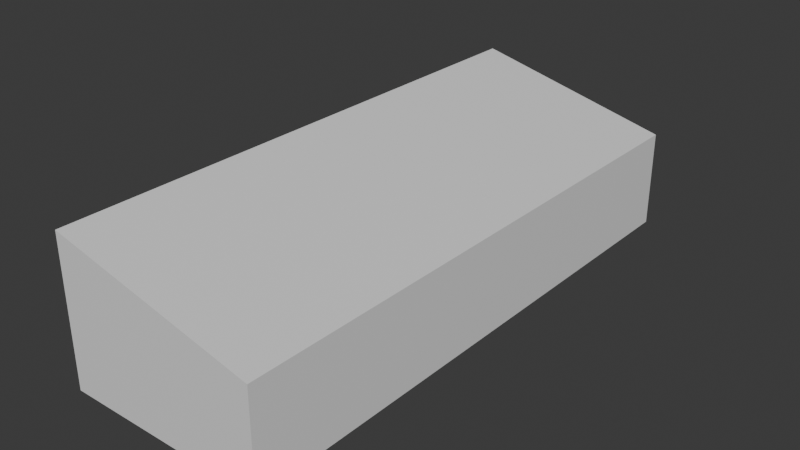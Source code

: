 # Source: Shed.blend  (saved by Blender 4.3.32; exported with 4.5.12 LTS)
import bpy
from mathutils import Matrix  # noqa: F401  (used for matrix-valued properties, if any)

bpy.ops.wm.read_factory_settings(use_empty=True)
scene = bpy.context.scene
scene.name = 'Scene'

# ---- collections
col_collection = bpy.data.collections.new('Collection'); scene.collection.children.link(col_collection)

# ---- materials (node trees are filled in below, after node groups)
mat_material = bpy.data.materials.new('Material')
mat_material.alpha_threshold = 0.0
mat_material.roughness = 0.5
mat_material.line_color = (0.0, 0.0, 0.0, 1.0)

# ---- material node trees
mat_material.use_nodes = True; mat_material.node_tree.nodes.clear()
_N = mat_material.node_tree.nodes; _L = mat_material.node_tree.links
n0 = _N.new('ShaderNodeOutputMaterial'); n0.name = 'Material Output'; n0.location = (300, 300)
n1 = _N.new('ShaderNodeBsdfPrincipled'); n1.name = 'Principled BSDF'; n1.location = (10, 300)
n1.inputs[3].default_value = 1.45
_L.new(n1.outputs[0], n0.inputs[0])
n0.is_active_output = True

# ---- world
world_world = bpy.data.worlds.new('World'); scene.world = world_world
world_world.use_nodes = True; world_world.node_tree.nodes.clear()
_N = world_world.node_tree.nodes; _L = world_world.node_tree.links
n0 = _N.new('ShaderNodeOutputWorld'); n0.name = 'World Output'; n0.location = (300, 300)
n1 = _N.new('ShaderNodeBackground'); n1.name = 'Background'; n1.location = (10, 300)
n1.inputs[0].default_value = (0.05088, 0.05088, 0.05088, 1.0)
_L.new(n1.outputs[0], n0.inputs[0])
n0.is_active_output = True
world_world.color = (0.05088, 0.05088, 0.05088)
world_world.sun_shadow_jitter_overblur = 0.0

# ---- meshes
me_cube = bpy.data.meshes.new('Cube')
me_cube.from_pydata([(10.59, -1.0, -32.08), (10.59, -1.0, 32.08), (-12.72, -1.0, -32.08), (-12.72, -1.0, 32.08), (10.59, 10.23, -32.08), (10.59, 10.23, 32.08), (-12.72, 15.7, -32.08), (-12.72, 15.7, 32.08), (-12.72, 10.23, 30.02), (-12.72, 10.23, -30.02), (-12.72, -1.0, 30.02), (-12.72, -1.0, -30.02), (-12.72, 15.7, -30.02), (-12.72, 15.7, 30.02), (10.59, -1.0, -30.02), (10.59, -1.0, 30.02), (10.59, 10.23, 30.03), (10.59, 10.23, -30.03), (-12.72, 10.23, -30.02), (-12.72, 10.23, -30.02), (8.794, -1.0, 30.02), (8.794, 10.23, 30.03), (10.59, 10.23, -30.03), (10.59, -1.0, -30.02), (10.59, -1.0, -30.02), (8.794, 10.23, -30.03), (8.794, -1.0, -30.02)], [(9, 18), (18, 19)], [(1, 5, 7, 3), (12, 9, 8, 13), (11, 9, 12, 6, 2), (21, 20, 15, 16), (2, 6, 4, 0), (3, 7, 13, 8, 10), (15, 20, 26, 24), (2, 0, 23, 14, 24, 11), (12, 22, 25, 19), (5, 16, 13, 7), (23, 22, 17, 14), (15, 10, 8, 21, 16), (20, 26, 25, 21), (16, 5, 1, 15), (21, 16, 17, 25), (22, 12, 13, 16), (1, 3, 10, 15), (21, 8, 13, 16), (4, 6, 12, 22), (15, 24, 22, 16), (8, 21, 25, 19), (19, 11, 26, 25), (0, 4, 22, 23), (23, 22, 25, 26)])
_uv = me_cube.uv_layers.new(name='UVMap')
_uv.uv.foreach_set('vector', [0.375, 0.75, 0.5, 0.75, 0.5, 1.0, 0.375, 1.0, 0.5, 0.242, 0.4375, 0.242, 0.4375, 0.008024, 0.5, 0.008024, 0.375, 0.242, 0.4375, 0.242, 0.5, 0.242, 0.5, 0.25, 0.375, 0.25, 0.5, 0.742, 0.0, 0.0, 0.0, 0.0, 0.5, 0.742, 0.375, 0.25, 0.5, 0.25, 0.5, 0.5, 0.375, 0.5, 0.375, 0.0, 0.5, 0.0, 0.5, 0.008024, 0.4375, 0.008024, 0.375, 0.008024, 0.0, 0.0, 0.0, 0.0, 0.0, 0.0, 0.0, 0.0, 0.125, 0.5, 0.375, 0.5, 0.375, 0.508, 0.375, 0.508, 0.375, 0.508, 0.125, 0.508, 0.0, 0.0, 0.0, 0.0, 0.0, 0.0, 0.0, 0.0, 0.5, 0.75, 0.0, 0.0, 0.0, 0.0, 0.5, 0.0, 0.0, 0.0, 0.5, 0.508, 0.5, 0.508, 0.0, 0.0, 0.375, 0.742, 0.0, 0.0, 0.0, 0.0, 0.375, 0.742, 0.375, 0.742, 0.0, 0.0, 0.0, 0.0, 0.0, 0.0, 0.0, 0.0, 0.0, 0.0, 0.0, 0.0, 0.0, 0.0, 0.0, 0.0, 0.0, 0.0, 0.0, 0.0, 0.0, 0.0, 0.0, 0.0, 0.0, 0.0, 0.0, 0.0, 0.0, 0.0, 0.0, 0.0, 0.0, 0.0, 0.375, 0.0, 0.0, 0.0, 0.0, 0.0, 0.0, 0.0, 0.0, 0.0, 0.0, 0.0, 0.0, 0.0, 0.5, 0.5, 0.5, 0.25, 0.0, 0.0, 0.5, 0.508, 0.0, 0.0, 0.0, 0.0, 0.0, 0.0, 0.0, 0.0, 0.0, 0.0, 0.0, 0.0, 0.0, 0.0, 0.0, 0.0, 0.0, 0.0, 0.0, 0.0, 0.0, 0.0, 0.5, 0.508, 0.375, 0.5, 0.5, 0.5, 0.5, 0.508, 0.0, 0.0, 0.0, 0.0, 0.5, 0.508, 0.5, 0.508, 0.0, 0.0])
me_cube.materials.append(mat_material)
me_cube.use_mirror_vertex_groups = False
me_cube.update()

# ---- objects
ob_cube = bpy.data.objects.new('Cube', me_cube)

# ---- transforms, parenting, visibility, modifiers, constraints
ob_cube.location = (0.0, 0.0, 0.0)
ob_cube.rotation_euler = (1.571, 0.0, 0.0)
ob_cube.lock_rotations_4d = False
ob_cube.empty_display_type = 'ARROWS'
ob_cube.lineart.crease_threshold = 0.0

# ---- collection membership
col_collection.objects.link(ob_cube)

# ---- scene / render settings (as saved in the file)
scene.frame_start = 1; scene.frame_end = 250; scene.frame_set(1)
scene.render.engine = 'BLENDER_EEVEE_NEXT'
bpy.context.view_layer.update()

# ---- added for rendering (the .blend has no active camera and no usable light): camera, sun
cam_auto = bpy.data.cameras.new('AutoCamera')
cam_auto.lens = 50.0
cam_auto.sensor_width = 36.0
cam_auto.clip_end = 1141.1
ob_auto_camera = bpy.data.objects.new('AutoCamera', cam_auto)
scene.collection.objects.link(ob_auto_camera)
ob_auto_camera.location = (63.9545, -78.0244, 59.3666)
ob_auto_camera.rotation_euler = (1.09748, -7.21219e-08, 0.694738)
scene.camera = ob_auto_camera
light_auto_sun = bpy.data.lights.new('AutoSun', 'SUN')
light_auto_sun.energy = 3.0
light_auto_sun.angle = 0.0523599
ob_auto_sun = bpy.data.objects.new('AutoSun', light_auto_sun)
scene.collection.objects.link(ob_auto_sun)
ob_auto_sun.rotation_euler = (0.872665, 0.174533, 0.523599)
bpy.context.view_layer.update()
